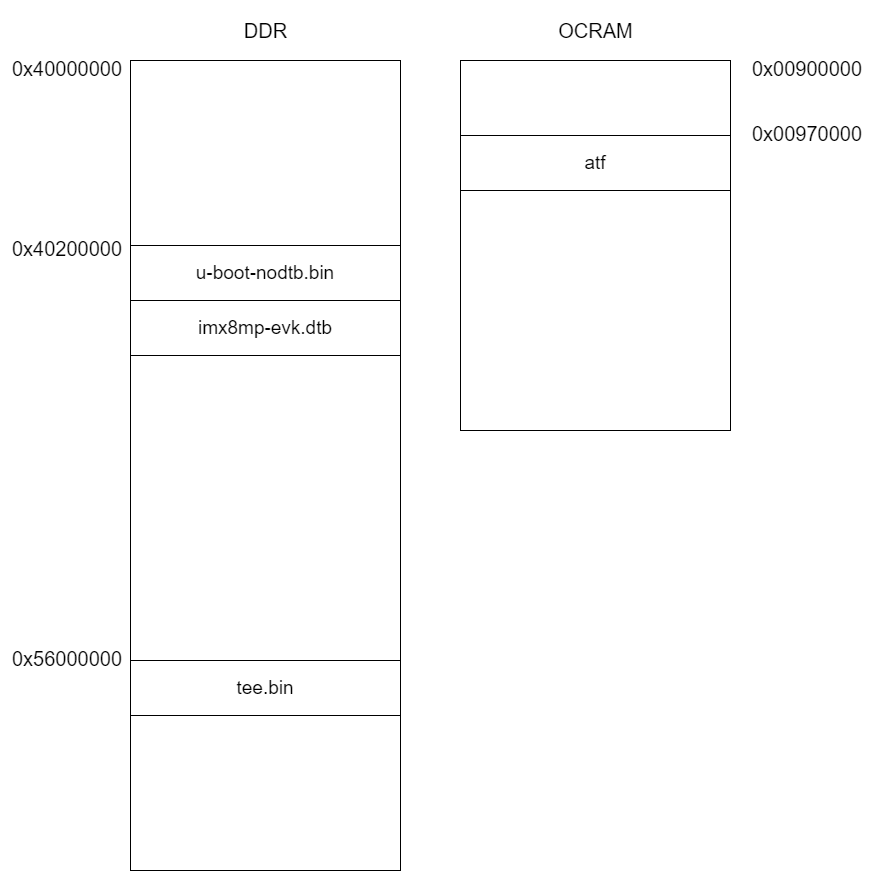

The diagram above was exported from draw.io. Its source (the exported page's mxGraphModel, read from the mxfile embedded in the PNG):
<mxGraphModel dx="1298" dy="1181" grid="1" gridSize="10" guides="1" tooltips="1" connect="1" arrows="1" fold="1" page="1" pageScale="1" pageWidth="3300" pageHeight="4681" math="0" shadow="0">
  <root>
    <mxCell id="0" />
    <mxCell id="1" parent="0" />
    <mxCell id="2" value="" style="rounded=0;whiteSpace=wrap;html=1;" vertex="1" parent="1">
      <mxGeometry x="1470" y="200" width="270" height="810" as="geometry" />
    </mxCell>
    <mxCell id="3" value="&lt;font style=&quot;font-size: 19px;&quot;&gt;u-boot-nodtb.bin&lt;/font&gt;" style="rounded=0;whiteSpace=wrap;html=1;" vertex="1" parent="1">
      <mxGeometry x="1470" y="385" width="270" height="55" as="geometry" />
    </mxCell>
    <mxCell id="4" value="0x40200000" style="text;whiteSpace=wrap;fontSize=20;" vertex="1" parent="1">
      <mxGeometry x="1350" y="370" width="100" height="40" as="geometry" />
    </mxCell>
    <mxCell id="5" value="&lt;font style=&quot;font-size: 19px;&quot;&gt;imx8mp-evk.dtb&lt;/font&gt;" style="rounded=0;whiteSpace=wrap;html=1;" vertex="1" parent="1">
      <mxGeometry x="1470" y="440" width="270" height="55" as="geometry" />
    </mxCell>
    <mxCell id="6" value="&lt;font style=&quot;font-size: 20px;&quot;&gt;DDR&lt;/font&gt;" style="text;html=1;align=center;verticalAlign=middle;resizable=0;points=[];autosize=1;strokeColor=none;fillColor=none;" vertex="1" parent="1">
      <mxGeometry x="1570" y="150" width="70" height="40" as="geometry" />
    </mxCell>
    <mxCell id="7" value="" style="rounded=0;whiteSpace=wrap;html=1;" vertex="1" parent="1">
      <mxGeometry x="1800" y="200" width="270" height="370" as="geometry" />
    </mxCell>
    <mxCell id="8" value="&lt;font style=&quot;font-size: 20px;&quot;&gt;OCRAM&lt;/font&gt;" style="text;html=1;align=center;verticalAlign=middle;resizable=0;points=[];autosize=1;strokeColor=none;fillColor=none;" vertex="1" parent="1">
      <mxGeometry x="1885" y="150" width="100" height="40" as="geometry" />
    </mxCell>
    <mxCell id="9" value="&lt;font style=&quot;font-size: 19px;&quot;&gt;atf&lt;/font&gt;" style="rounded=0;whiteSpace=wrap;html=1;" vertex="1" parent="1">
      <mxGeometry x="1800" y="275" width="270" height="55" as="geometry" />
    </mxCell>
    <mxCell id="10" value="0x40000000" style="text;whiteSpace=wrap;fontSize=20;" vertex="1" parent="1">
      <mxGeometry x="1350" y="190" width="100" height="40" as="geometry" />
    </mxCell>
    <mxCell id="11" value="0x00900000" style="text;whiteSpace=wrap;fontSize=20;" vertex="1" parent="1">
      <mxGeometry x="2090" y="190" width="100" height="40" as="geometry" />
    </mxCell>
    <mxCell id="12" value="0x00970000" style="text;whiteSpace=wrap;fontSize=20;" vertex="1" parent="1">
      <mxGeometry x="2090" y="255" width="100" height="40" as="geometry" />
    </mxCell>
    <mxCell id="13" value="0x56000000" style="text;whiteSpace=wrap;fontSize=20;" vertex="1" parent="1">
      <mxGeometry x="1350" y="780" width="100" height="40" as="geometry" />
    </mxCell>
    <mxCell id="14" value="&lt;font style=&quot;font-size: 19px;&quot;&gt;tee.bin&lt;/font&gt;" style="rounded=0;whiteSpace=wrap;html=1;" vertex="1" parent="1">
      <mxGeometry x="1470" y="800" width="270" height="55" as="geometry" />
    </mxCell>
  </root>
</mxGraphModel>